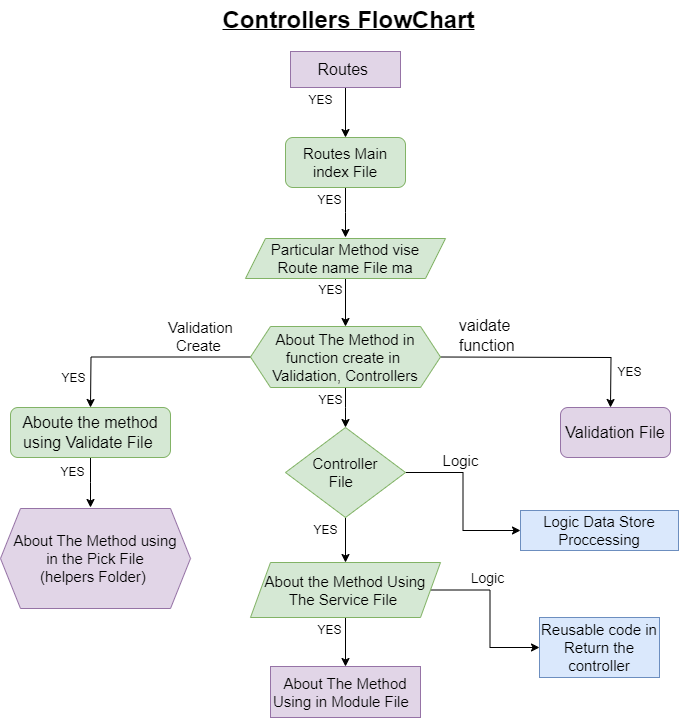

The diagram above was exported from draw.io. Its source (the exported page's mxGraphModel, read from the mxfile embedded in the PNG):
<mxGraphModel dx="1034" dy="550" grid="1" gridSize="10" guides="1" tooltips="1" connect="1" arrows="1" fold="1" page="1" pageScale="1" pageWidth="827" pageHeight="1169" math="0" shadow="0">
  <root>
    <mxCell id="0" />
    <mxCell id="1" parent="0" />
    <mxCell id="LJ582FwnpNkgbDbIxkv6-1" value="&lt;font size=&quot;1&quot; style=&quot;&quot;&gt;&lt;u style=&quot;&quot;&gt;&lt;b style=&quot;font-size: 24px;&quot;&gt;Controllers FlowChart&lt;/b&gt;&lt;/u&gt;&lt;/font&gt;" style="text;html=1;align=center;verticalAlign=middle;resizable=0;points=[];autosize=1;strokeColor=none;fillColor=none;" parent="1" vertex="1">
      <mxGeometry x="238" y="33" width="280" height="40" as="geometry" />
    </mxCell>
    <mxCell id="LJ582FwnpNkgbDbIxkv6-2" style="edgeStyle=orthogonalEdgeStyle;rounded=0;orthogonalLoop=1;jettySize=auto;html=1;entryX=0.5;entryY=0;entryDx=0;entryDy=0;" parent="1" source="LJ582FwnpNkgbDbIxkv6-3" target="LJ582FwnpNkgbDbIxkv6-5" edge="1">
      <mxGeometry relative="1" as="geometry" />
    </mxCell>
    <mxCell id="LJ582FwnpNkgbDbIxkv6-3" value="&lt;font style=&quot;font-size: 16px;&quot;&gt;Routes&amp;nbsp;&lt;/font&gt;" style="rounded=0;whiteSpace=wrap;html=1;fillColor=#e1d5e7;strokeColor=#9673a6;" parent="1" vertex="1">
      <mxGeometry x="320" y="84" width="110" height="36" as="geometry" />
    </mxCell>
    <mxCell id="LJ582FwnpNkgbDbIxkv6-4" style="edgeStyle=orthogonalEdgeStyle;rounded=0;orthogonalLoop=1;jettySize=auto;html=1;" parent="1" source="LJ582FwnpNkgbDbIxkv6-5" edge="1">
      <mxGeometry relative="1" as="geometry">
        <mxPoint x="375" y="270" as="targetPoint" />
      </mxGeometry>
    </mxCell>
    <mxCell id="LJ582FwnpNkgbDbIxkv6-5" value="&lt;font style=&quot;font-size: 15px;&quot;&gt;Routes Main index File&lt;/font&gt;" style="rounded=1;whiteSpace=wrap;html=1;fillColor=#d5e8d4;strokeColor=#82b366;" parent="1" vertex="1">
      <mxGeometry x="315" y="170" width="120" height="50" as="geometry" />
    </mxCell>
    <mxCell id="LJ582FwnpNkgbDbIxkv6-6" style="edgeStyle=orthogonalEdgeStyle;rounded=0;orthogonalLoop=1;jettySize=auto;html=1;" parent="1" source="LJ582FwnpNkgbDbIxkv6-7" target="LJ582FwnpNkgbDbIxkv6-11" edge="1">
      <mxGeometry relative="1" as="geometry">
        <mxPoint x="375" y="340" as="targetPoint" />
      </mxGeometry>
    </mxCell>
    <mxCell id="LJ582FwnpNkgbDbIxkv6-7" value="&lt;font style=&quot;font-size: 15px;&quot;&gt;Particular Method vise &lt;br&gt;Route name File ma&lt;/font&gt;" style="shape=parallelogram;perimeter=parallelogramPerimeter;whiteSpace=wrap;html=1;fixedSize=1;fillColor=#d5e8d4;strokeColor=#82b366;" parent="1" vertex="1">
      <mxGeometry x="275" y="271" width="200" height="40" as="geometry" />
    </mxCell>
    <mxCell id="LJ582FwnpNkgbDbIxkv6-8" style="edgeStyle=orthogonalEdgeStyle;rounded=0;orthogonalLoop=1;jettySize=auto;html=1;" parent="1" source="LJ582FwnpNkgbDbIxkv6-11" edge="1">
      <mxGeometry relative="1" as="geometry">
        <mxPoint x="375" y="460" as="targetPoint" />
      </mxGeometry>
    </mxCell>
    <mxCell id="LJ582FwnpNkgbDbIxkv6-9" style="edgeStyle=orthogonalEdgeStyle;rounded=0;orthogonalLoop=1;jettySize=auto;html=1;" parent="1" edge="1">
      <mxGeometry relative="1" as="geometry">
        <mxPoint x="640" y="440" as="targetPoint" />
        <mxPoint x="470" y="389.5" as="sourcePoint" />
      </mxGeometry>
    </mxCell>
    <mxCell id="LJ582FwnpNkgbDbIxkv6-10" style="edgeStyle=orthogonalEdgeStyle;rounded=0;orthogonalLoop=1;jettySize=auto;html=1;" parent="1" source="LJ582FwnpNkgbDbIxkv6-11" edge="1">
      <mxGeometry relative="1" as="geometry">
        <mxPoint x="120" y="440" as="targetPoint" />
      </mxGeometry>
    </mxCell>
    <mxCell id="LJ582FwnpNkgbDbIxkv6-11" value="&lt;font style=&quot;font-size: 15px;&quot;&gt;About The Method in function create in&amp;nbsp; Validation, Controllers&lt;/font&gt;" style="shape=hexagon;perimeter=hexagonPerimeter2;whiteSpace=wrap;html=1;fixedSize=1;fillColor=#d5e8d4;strokeColor=#82b366;" parent="1" vertex="1">
      <mxGeometry x="280" y="359" width="190" height="61" as="geometry" />
    </mxCell>
    <mxCell id="LJ582FwnpNkgbDbIxkv6-12" style="edgeStyle=orthogonalEdgeStyle;rounded=0;orthogonalLoop=1;jettySize=auto;html=1;" parent="1" source="LJ582FwnpNkgbDbIxkv6-14" target="LJ582FwnpNkgbDbIxkv6-20" edge="1">
      <mxGeometry relative="1" as="geometry">
        <mxPoint x="375" y="580" as="targetPoint" />
      </mxGeometry>
    </mxCell>
    <mxCell id="LJ582FwnpNkgbDbIxkv6-13" style="edgeStyle=orthogonalEdgeStyle;rounded=0;orthogonalLoop=1;jettySize=auto;html=1;entryX=0;entryY=0.5;entryDx=0;entryDy=0;" parent="1" source="LJ582FwnpNkgbDbIxkv6-14" target="LJ582FwnpNkgbDbIxkv6-21" edge="1">
      <mxGeometry relative="1" as="geometry" />
    </mxCell>
    <mxCell id="LJ582FwnpNkgbDbIxkv6-14" value="&lt;font style=&quot;font-size: 15px;&quot;&gt;Controller&lt;br&gt;File&amp;nbsp;&amp;nbsp;&lt;/font&gt;" style="rhombus;whiteSpace=wrap;html=1;fillColor=#d5e8d4;strokeColor=#82b366;" parent="1" vertex="1">
      <mxGeometry x="315" y="460" width="120" height="90" as="geometry" />
    </mxCell>
    <mxCell id="LJ582FwnpNkgbDbIxkv6-15" value="&lt;font style=&quot;font-size: 16px;&quot;&gt;Validation File&lt;/font&gt;" style="rounded=1;whiteSpace=wrap;html=1;direction=south;fillColor=#e1d5e7;strokeColor=#9673a6;" parent="1" vertex="1">
      <mxGeometry x="590" y="440" width="110" height="50" as="geometry" />
    </mxCell>
    <mxCell id="LJ582FwnpNkgbDbIxkv6-16" style="edgeStyle=orthogonalEdgeStyle;rounded=0;orthogonalLoop=1;jettySize=auto;html=1;" parent="1" source="LJ582FwnpNkgbDbIxkv6-17" edge="1">
      <mxGeometry relative="1" as="geometry">
        <mxPoint x="120" y="540" as="targetPoint" />
      </mxGeometry>
    </mxCell>
    <mxCell id="LJ582FwnpNkgbDbIxkv6-17" value="&lt;font style=&quot;font-size: 16px;&quot;&gt;Aboute the method using Validate File&amp;nbsp;&lt;/font&gt;" style="rounded=1;whiteSpace=wrap;html=1;fillColor=#d5e8d4;strokeColor=#82b366;" parent="1" vertex="1">
      <mxGeometry x="40" y="440" width="160" height="50" as="geometry" />
    </mxCell>
    <mxCell id="LJ582FwnpNkgbDbIxkv6-18" style="edgeStyle=orthogonalEdgeStyle;rounded=0;orthogonalLoop=1;jettySize=auto;html=1;" parent="1" source="LJ582FwnpNkgbDbIxkv6-20" target="LJ582FwnpNkgbDbIxkv6-22" edge="1">
      <mxGeometry relative="1" as="geometry">
        <mxPoint x="375" y="700" as="targetPoint" />
      </mxGeometry>
    </mxCell>
    <mxCell id="LJ582FwnpNkgbDbIxkv6-19" style="edgeStyle=orthogonalEdgeStyle;rounded=0;orthogonalLoop=1;jettySize=auto;html=1;entryX=0;entryY=0.5;entryDx=0;entryDy=0;" parent="1" source="LJ582FwnpNkgbDbIxkv6-20" target="LJ582FwnpNkgbDbIxkv6-23" edge="1">
      <mxGeometry relative="1" as="geometry" />
    </mxCell>
    <mxCell id="LJ582FwnpNkgbDbIxkv6-20" value="&lt;font style=&quot;font-size: 15px;&quot;&gt;About the Method Using The Service File&amp;nbsp;&lt;/font&gt;" style="shape=parallelogram;perimeter=parallelogramPerimeter;whiteSpace=wrap;html=1;fixedSize=1;fillColor=#d5e8d4;strokeColor=#82b366;" parent="1" vertex="1">
      <mxGeometry x="280" y="595" width="190" height="55" as="geometry" />
    </mxCell>
    <mxCell id="LJ582FwnpNkgbDbIxkv6-21" value="&lt;font style=&quot;font-size: 15px;&quot;&gt;Logic Data Store Proccessing&lt;/font&gt;" style="rounded=0;whiteSpace=wrap;html=1;fillColor=#dae8fc;strokeColor=#6c8ebf;" parent="1" vertex="1">
      <mxGeometry x="550" y="543" width="158" height="40" as="geometry" />
    </mxCell>
    <mxCell id="LJ582FwnpNkgbDbIxkv6-22" value="&lt;font style=&quot;font-size: 15px;&quot;&gt;About The Method Using in Module File&amp;nbsp;&amp;nbsp;&lt;/font&gt;" style="rounded=0;whiteSpace=wrap;html=1;fillColor=#e1d5e7;strokeColor=#9673a6;" parent="1" vertex="1">
      <mxGeometry x="300" y="699" width="150" height="51" as="geometry" />
    </mxCell>
    <mxCell id="LJ582FwnpNkgbDbIxkv6-23" value="&lt;font style=&quot;font-size: 15px;&quot;&gt;Reusable code in Return the controller&lt;/font&gt;" style="rounded=0;whiteSpace=wrap;html=1;fillColor=#dae8fc;strokeColor=#6c8ebf;" parent="1" vertex="1">
      <mxGeometry x="569" y="650" width="120" height="60" as="geometry" />
    </mxCell>
    <mxCell id="LJ582FwnpNkgbDbIxkv6-24" value="&lt;font style=&quot;font-size: 15px;&quot;&gt;About The Method using &lt;br&gt;in the Pick File&lt;br&gt;(helpers Folder)&amp;nbsp;&lt;br&gt;&lt;/font&gt;" style="shape=hexagon;perimeter=hexagonPerimeter2;whiteSpace=wrap;html=1;fixedSize=1;fillColor=#e1d5e7;strokeColor=#9673a6;" parent="1" vertex="1">
      <mxGeometry x="30" y="541" width="190" height="100" as="geometry" />
    </mxCell>
    <mxCell id="LJ582FwnpNkgbDbIxkv6-25" value="&lt;font style=&quot;font-size: 14px;&quot;&gt;Logic&lt;/font&gt;" style="text;html=1;align=center;verticalAlign=middle;resizable=0;points=[];autosize=1;strokeColor=none;fillColor=none;" parent="1" vertex="1">
      <mxGeometry x="487" y="596" width="60" height="30" as="geometry" />
    </mxCell>
    <mxCell id="LJ582FwnpNkgbDbIxkv6-26" value="&lt;font style=&quot;font-size: 15px;&quot;&gt;Logic&lt;/font&gt;" style="text;html=1;align=center;verticalAlign=middle;resizable=0;points=[];autosize=1;strokeColor=none;fillColor=none;" parent="1" vertex="1">
      <mxGeometry x="460" y="478" width="60" height="30" as="geometry" />
    </mxCell>
    <mxCell id="LJ582FwnpNkgbDbIxkv6-27" value="&lt;font style=&quot;font-size: 16px;&quot;&gt;vaidate&lt;br&gt;&amp;nbsp;function&lt;/font&gt;" style="text;html=1;align=center;verticalAlign=middle;resizable=0;points=[];autosize=1;strokeColor=none;fillColor=none;" parent="1" vertex="1">
      <mxGeometry x="474" y="343" width="80" height="50" as="geometry" />
    </mxCell>
    <mxCell id="LJ582FwnpNkgbDbIxkv6-28" value="&lt;font style=&quot;font-size: 15px;&quot;&gt;Validation &lt;br&gt;Create&amp;nbsp;&lt;/font&gt;" style="text;html=1;align=center;verticalAlign=middle;resizable=0;points=[];autosize=1;strokeColor=none;fillColor=none;" parent="1" vertex="1">
      <mxGeometry x="185" y="344" width="90" height="50" as="geometry" />
    </mxCell>
    <mxCell id="LJ582FwnpNkgbDbIxkv6-29" value="YES" style="text;html=1;align=center;verticalAlign=middle;resizable=0;points=[];autosize=1;strokeColor=none;fillColor=none;" parent="1" vertex="1">
      <mxGeometry x="325" y="118" width="50" height="30" as="geometry" />
    </mxCell>
    <mxCell id="LJ582FwnpNkgbDbIxkv6-30" value="YES" style="text;html=1;align=center;verticalAlign=middle;resizable=0;points=[];autosize=1;strokeColor=none;fillColor=none;" parent="1" vertex="1">
      <mxGeometry x="334" y="218" width="50" height="30" as="geometry" />
    </mxCell>
    <mxCell id="LJ582FwnpNkgbDbIxkv6-31" value="YES" style="text;html=1;align=center;verticalAlign=middle;resizable=0;points=[];autosize=1;strokeColor=none;fillColor=none;" parent="1" vertex="1">
      <mxGeometry x="335" y="308" width="50" height="30" as="geometry" />
    </mxCell>
    <mxCell id="LJ582FwnpNkgbDbIxkv6-32" value="YES" style="text;html=1;align=center;verticalAlign=middle;resizable=0;points=[];autosize=1;strokeColor=none;fillColor=none;" parent="1" vertex="1">
      <mxGeometry x="335" y="418" width="50" height="30" as="geometry" />
    </mxCell>
    <mxCell id="LJ582FwnpNkgbDbIxkv6-33" value="YES" style="text;html=1;align=center;verticalAlign=middle;resizable=0;points=[];autosize=1;strokeColor=none;fillColor=none;" parent="1" vertex="1">
      <mxGeometry x="330" y="548" width="50" height="30" as="geometry" />
    </mxCell>
    <mxCell id="LJ582FwnpNkgbDbIxkv6-34" value="YES" style="text;html=1;align=center;verticalAlign=middle;resizable=0;points=[];autosize=1;strokeColor=none;fillColor=none;" parent="1" vertex="1">
      <mxGeometry x="334" y="648" width="50" height="30" as="geometry" />
    </mxCell>
    <mxCell id="LJ582FwnpNkgbDbIxkv6-35" value="YES" style="text;html=1;align=center;verticalAlign=middle;resizable=0;points=[];autosize=1;strokeColor=none;fillColor=none;" parent="1" vertex="1">
      <mxGeometry x="78" y="396" width="50" height="30" as="geometry" />
    </mxCell>
    <mxCell id="LJ582FwnpNkgbDbIxkv6-36" value="YES" style="text;html=1;align=center;verticalAlign=middle;resizable=0;points=[];autosize=1;strokeColor=none;fillColor=none;" parent="1" vertex="1">
      <mxGeometry x="77" y="490" width="50" height="30" as="geometry" />
    </mxCell>
    <mxCell id="LJ582FwnpNkgbDbIxkv6-37" value="YES" style="text;html=1;align=center;verticalAlign=middle;resizable=0;points=[];autosize=1;strokeColor=none;fillColor=none;" parent="1" vertex="1">
      <mxGeometry x="634" y="390" width="50" height="30" as="geometry" />
    </mxCell>
  </root>
</mxGraphModel>